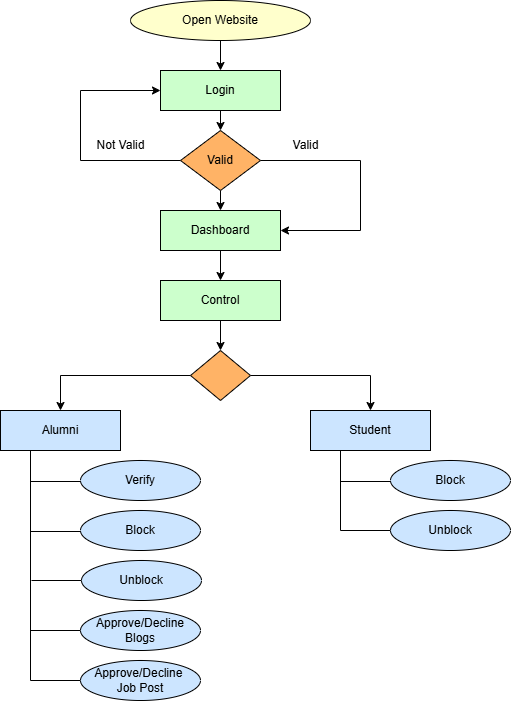

The diagram above was exported from draw.io. Its source (the exported page's mxGraphModel, read from the mxfile embedded in the PNG):
<mxGraphModel dx="1034" dy="493" grid="1" gridSize="10" guides="1" tooltips="1" connect="1" arrows="1" fold="1" page="1" pageScale="1" pageWidth="1100" pageHeight="1700" math="0" shadow="0">
  <root>
    <mxCell id="0" />
    <mxCell id="1" parent="0" />
    <mxCell id="mYDAlgjTO-oqRIOwhtgm-1" value="Open Website" style="ellipse;whiteSpace=wrap;html=1;fillColor=#FFFFCC;" parent="1" vertex="1">
      <mxGeometry x="370" y="70" width="180" height="40" as="geometry" />
    </mxCell>
    <mxCell id="mYDAlgjTO-oqRIOwhtgm-3" value="" style="endArrow=classic;html=1;rounded=0;exitX=0.5;exitY=1;exitDx=0;exitDy=0;" parent="1" source="mYDAlgjTO-oqRIOwhtgm-1" edge="1">
      <mxGeometry width="50" height="50" relative="1" as="geometry">
        <mxPoint x="420" y="270" as="sourcePoint" />
        <mxPoint x="460" y="140" as="targetPoint" />
      </mxGeometry>
    </mxCell>
    <mxCell id="4BGCaeRenNOtP9dnXPjm-2" style="edgeStyle=orthogonalEdgeStyle;rounded=0;orthogonalLoop=1;jettySize=auto;html=1;exitX=0;exitY=0.5;exitDx=0;exitDy=0;entryX=0;entryY=0.5;entryDx=0;entryDy=0;" parent="1" source="mYDAlgjTO-oqRIOwhtgm-4" target="mYDAlgjTO-oqRIOwhtgm-12" edge="1">
      <mxGeometry relative="1" as="geometry">
        <Array as="points">
          <mxPoint x="320" y="230" />
          <mxPoint x="320" y="160" />
        </Array>
      </mxGeometry>
    </mxCell>
    <mxCell id="4BGCaeRenNOtP9dnXPjm-3" style="edgeStyle=orthogonalEdgeStyle;rounded=0;orthogonalLoop=1;jettySize=auto;html=1;exitX=0.5;exitY=1;exitDx=0;exitDy=0;entryX=0.5;entryY=0;entryDx=0;entryDy=0;" parent="1" source="mYDAlgjTO-oqRIOwhtgm-4" target="mYDAlgjTO-oqRIOwhtgm-27" edge="1">
      <mxGeometry relative="1" as="geometry" />
    </mxCell>
    <mxCell id="4BGCaeRenNOtP9dnXPjm-9" style="edgeStyle=orthogonalEdgeStyle;rounded=0;orthogonalLoop=1;jettySize=auto;html=1;exitX=1;exitY=0.5;exitDx=0;exitDy=0;entryX=1;entryY=0.5;entryDx=0;entryDy=0;" parent="1" source="mYDAlgjTO-oqRIOwhtgm-4" target="mYDAlgjTO-oqRIOwhtgm-27" edge="1">
      <mxGeometry relative="1" as="geometry">
        <Array as="points">
          <mxPoint x="600" y="230" />
          <mxPoint x="600" y="300" />
        </Array>
      </mxGeometry>
    </mxCell>
    <mxCell id="mYDAlgjTO-oqRIOwhtgm-4" value="Valid" style="rhombus;whiteSpace=wrap;html=1;fillColor=#FFB366;" parent="1" vertex="1">
      <mxGeometry x="420" y="200" width="80" height="60" as="geometry" />
    </mxCell>
    <mxCell id="4BGCaeRenNOtP9dnXPjm-1" style="edgeStyle=orthogonalEdgeStyle;rounded=0;orthogonalLoop=1;jettySize=auto;html=1;exitX=0.5;exitY=1;exitDx=0;exitDy=0;entryX=0.5;entryY=0;entryDx=0;entryDy=0;" parent="1" source="mYDAlgjTO-oqRIOwhtgm-12" target="mYDAlgjTO-oqRIOwhtgm-4" edge="1">
      <mxGeometry relative="1" as="geometry" />
    </mxCell>
    <mxCell id="mYDAlgjTO-oqRIOwhtgm-12" value="Login" style="rounded=0;whiteSpace=wrap;html=1;fillColor=#CCFFCC;" parent="1" vertex="1">
      <mxGeometry x="400" y="140" width="120" height="40" as="geometry" />
    </mxCell>
    <mxCell id="4BGCaeRenNOtP9dnXPjm-10" style="edgeStyle=orthogonalEdgeStyle;rounded=0;orthogonalLoop=1;jettySize=auto;html=1;exitX=0.5;exitY=1;exitDx=0;exitDy=0;entryX=0.5;entryY=0;entryDx=0;entryDy=0;" parent="1" source="mYDAlgjTO-oqRIOwhtgm-27" target="4BGCaeRenNOtP9dnXPjm-7" edge="1">
      <mxGeometry relative="1" as="geometry" />
    </mxCell>
    <mxCell id="mYDAlgjTO-oqRIOwhtgm-27" value="Dashboard" style="rounded=0;whiteSpace=wrap;html=1;fillColor=#CCFFCC;" parent="1" vertex="1">
      <mxGeometry x="400" y="280" width="120" height="40" as="geometry" />
    </mxCell>
    <mxCell id="mYDAlgjTO-oqRIOwhtgm-39" value="Alumni" style="rounded=0;whiteSpace=wrap;html=1;fillColor=#CCE5FF;" parent="1" vertex="1">
      <mxGeometry x="240" y="480" width="120" height="40" as="geometry" />
    </mxCell>
    <mxCell id="mYDAlgjTO-oqRIOwhtgm-65" value="Not Valid" style="text;html=1;align=center;verticalAlign=middle;resizable=0;points=[];autosize=1;strokeColor=none;fillColor=none;" parent="1" vertex="1">
      <mxGeometry x="325" y="200" width="70" height="30" as="geometry" />
    </mxCell>
    <mxCell id="mYDAlgjTO-oqRIOwhtgm-66" value="Valid" style="text;html=1;align=center;verticalAlign=middle;resizable=0;points=[];autosize=1;strokeColor=none;fillColor=none;" parent="1" vertex="1">
      <mxGeometry x="520" y="200" width="50" height="30" as="geometry" />
    </mxCell>
    <mxCell id="4BGCaeRenNOtP9dnXPjm-13" style="edgeStyle=orthogonalEdgeStyle;rounded=0;orthogonalLoop=1;jettySize=auto;html=1;exitX=0.5;exitY=1;exitDx=0;exitDy=0;entryX=0.5;entryY=0;entryDx=0;entryDy=0;" parent="1" source="4BGCaeRenNOtP9dnXPjm-7" target="4BGCaeRenNOtP9dnXPjm-12" edge="1">
      <mxGeometry relative="1" as="geometry" />
    </mxCell>
    <mxCell id="4BGCaeRenNOtP9dnXPjm-7" value="Control" style="rounded=0;whiteSpace=wrap;html=1;fillColor=#CCFFCC;" parent="1" vertex="1">
      <mxGeometry x="400" y="350" width="120" height="40" as="geometry" />
    </mxCell>
    <mxCell id="4BGCaeRenNOtP9dnXPjm-14" style="edgeStyle=orthogonalEdgeStyle;rounded=0;orthogonalLoop=1;jettySize=auto;html=1;exitX=0;exitY=0.5;exitDx=0;exitDy=0;entryX=0.5;entryY=0;entryDx=0;entryDy=0;" parent="1" source="4BGCaeRenNOtP9dnXPjm-12" target="mYDAlgjTO-oqRIOwhtgm-39" edge="1">
      <mxGeometry relative="1" as="geometry" />
    </mxCell>
    <mxCell id="4BGCaeRenNOtP9dnXPjm-16" style="edgeStyle=orthogonalEdgeStyle;rounded=0;orthogonalLoop=1;jettySize=auto;html=1;exitX=1;exitY=0.5;exitDx=0;exitDy=0;entryX=0.5;entryY=0;entryDx=0;entryDy=0;" parent="1" source="4BGCaeRenNOtP9dnXPjm-12" target="4BGCaeRenNOtP9dnXPjm-15" edge="1">
      <mxGeometry relative="1" as="geometry" />
    </mxCell>
    <mxCell id="4BGCaeRenNOtP9dnXPjm-12" value="" style="rhombus;whiteSpace=wrap;html=1;fillColor=#FFB366;" parent="1" vertex="1">
      <mxGeometry x="430" y="420" width="60" height="50" as="geometry" />
    </mxCell>
    <mxCell id="4BGCaeRenNOtP9dnXPjm-15" value="Student" style="rounded=0;whiteSpace=wrap;html=1;fillColor=#CCE5FF;" parent="1" vertex="1">
      <mxGeometry x="550" y="480" width="120" height="40" as="geometry" />
    </mxCell>
    <mxCell id="4BGCaeRenNOtP9dnXPjm-17" value="" style="endArrow=none;html=1;rounded=0;entryX=0.25;entryY=1;entryDx=0;entryDy=0;" parent="1" target="mYDAlgjTO-oqRIOwhtgm-39" edge="1">
      <mxGeometry width="50" height="50" relative="1" as="geometry">
        <mxPoint x="270" y="750" as="sourcePoint" />
        <mxPoint x="550" y="480" as="targetPoint" />
      </mxGeometry>
    </mxCell>
    <mxCell id="4BGCaeRenNOtP9dnXPjm-18" value="" style="endArrow=none;html=1;rounded=0;" parent="1" edge="1">
      <mxGeometry width="50" height="50" relative="1" as="geometry">
        <mxPoint x="270" y="551" as="sourcePoint" />
        <mxPoint x="320" y="551" as="targetPoint" />
      </mxGeometry>
    </mxCell>
    <mxCell id="4BGCaeRenNOtP9dnXPjm-19" value="Verify" style="ellipse;whiteSpace=wrap;html=1;fillColor=#CCE5FF;" parent="1" vertex="1">
      <mxGeometry x="320" y="530" width="120" height="40" as="geometry" />
    </mxCell>
    <mxCell id="4BGCaeRenNOtP9dnXPjm-21" value="" style="endArrow=none;html=1;rounded=0;" parent="1" edge="1">
      <mxGeometry width="50" height="50" relative="1" as="geometry">
        <mxPoint x="270" y="601" as="sourcePoint" />
        <mxPoint x="320" y="601" as="targetPoint" />
      </mxGeometry>
    </mxCell>
    <mxCell id="4BGCaeRenNOtP9dnXPjm-22" value="Block" style="ellipse;whiteSpace=wrap;html=1;fillColor=#CCE5FF;" parent="1" vertex="1">
      <mxGeometry x="320" y="580" width="120" height="40" as="geometry" />
    </mxCell>
    <mxCell id="4BGCaeRenNOtP9dnXPjm-23" value="Unblock" style="ellipse;whiteSpace=wrap;html=1;fillColor=#CCE5FF;" parent="1" vertex="1">
      <mxGeometry x="321" y="630" width="120" height="40" as="geometry" />
    </mxCell>
    <mxCell id="4BGCaeRenNOtP9dnXPjm-24" value="" style="endArrow=none;html=1;rounded=0;" parent="1" edge="1">
      <mxGeometry width="50" height="50" relative="1" as="geometry">
        <mxPoint x="271" y="650" as="sourcePoint" />
        <mxPoint x="321" y="650" as="targetPoint" />
      </mxGeometry>
    </mxCell>
    <mxCell id="4BGCaeRenNOtP9dnXPjm-25" value="Approve/Decline Blogs" style="ellipse;whiteSpace=wrap;html=1;fillColor=#CCE5FF;" parent="1" vertex="1">
      <mxGeometry x="320" y="680" width="120" height="40" as="geometry" />
    </mxCell>
    <mxCell id="4BGCaeRenNOtP9dnXPjm-26" value="Approve/Decline&amp;nbsp;&lt;div&gt;Job Post&lt;/div&gt;" style="ellipse;whiteSpace=wrap;html=1;fillColor=#CCE5FF;" parent="1" vertex="1">
      <mxGeometry x="320" y="730" width="120" height="40" as="geometry" />
    </mxCell>
    <mxCell id="4BGCaeRenNOtP9dnXPjm-27" value="" style="endArrow=none;html=1;rounded=0;" parent="1" edge="1">
      <mxGeometry width="50" height="50" relative="1" as="geometry">
        <mxPoint x="270" y="700" as="sourcePoint" />
        <mxPoint x="320" y="700" as="targetPoint" />
      </mxGeometry>
    </mxCell>
    <mxCell id="4BGCaeRenNOtP9dnXPjm-28" value="" style="endArrow=none;html=1;rounded=0;" parent="1" edge="1">
      <mxGeometry width="50" height="50" relative="1" as="geometry">
        <mxPoint x="270" y="750" as="sourcePoint" />
        <mxPoint x="320" y="750" as="targetPoint" />
      </mxGeometry>
    </mxCell>
    <mxCell id="4BGCaeRenNOtP9dnXPjm-29" value="" style="endArrow=none;html=1;rounded=0;" parent="1" edge="1">
      <mxGeometry width="50" height="50" relative="1" as="geometry">
        <mxPoint x="580" y="551" as="sourcePoint" />
        <mxPoint x="630" y="551" as="targetPoint" />
      </mxGeometry>
    </mxCell>
    <mxCell id="4BGCaeRenNOtP9dnXPjm-30" value="Block" style="ellipse;whiteSpace=wrap;html=1;fillColor=#CCE5FF;" parent="1" vertex="1">
      <mxGeometry x="630" y="530" width="120" height="40" as="geometry" />
    </mxCell>
    <mxCell id="4BGCaeRenNOtP9dnXPjm-32" value="Unblock" style="ellipse;whiteSpace=wrap;html=1;fillColor=#CCE5FF;" parent="1" vertex="1">
      <mxGeometry x="630" y="580" width="120" height="40" as="geometry" />
    </mxCell>
    <mxCell id="4BGCaeRenNOtP9dnXPjm-42" value="" style="endArrow=none;html=1;rounded=0;entryX=0;entryY=0.5;entryDx=0;entryDy=0;exitX=0.25;exitY=1;exitDx=0;exitDy=0;edgeStyle=orthogonalEdgeStyle;" parent="1" source="4BGCaeRenNOtP9dnXPjm-15" target="4BGCaeRenNOtP9dnXPjm-32" edge="1">
      <mxGeometry width="50" height="50" relative="1" as="geometry">
        <mxPoint x="500" y="690" as="sourcePoint" />
        <mxPoint x="550" y="640" as="targetPoint" />
      </mxGeometry>
    </mxCell>
  </root>
</mxGraphModel>